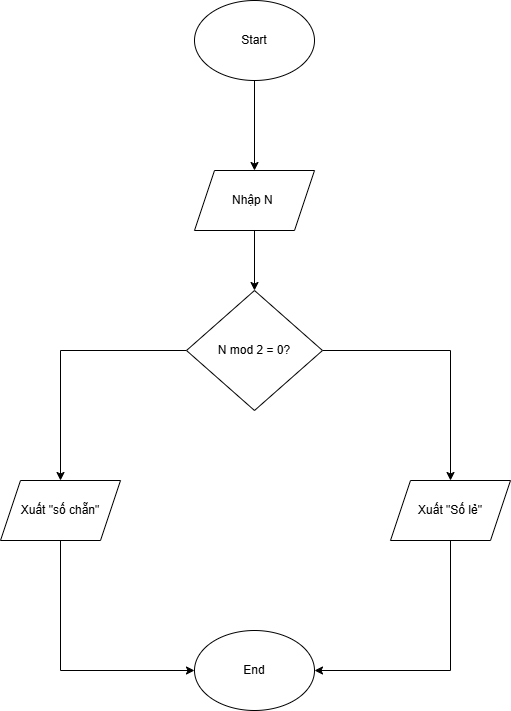

The diagram above was exported from draw.io. Its source (the exported page's mxGraphModel, read from the mxfile embedded in the PNG):
<mxGraphModel dx="1042" dy="562" grid="1" gridSize="10" guides="1" tooltips="1" connect="1" arrows="1" fold="1" page="1" pageScale="1" pageWidth="827" pageHeight="1169" math="0" shadow="0">
  <root>
    <mxCell id="0" />
    <mxCell id="1" parent="0" />
    <mxCell id="H5ocJ_dbTDf2vSvZgTIS-3" value="" style="edgeStyle=orthogonalEdgeStyle;rounded=0;orthogonalLoop=1;jettySize=auto;html=1;" edge="1" parent="1" source="H5ocJ_dbTDf2vSvZgTIS-1" target="H5ocJ_dbTDf2vSvZgTIS-2">
      <mxGeometry relative="1" as="geometry" />
    </mxCell>
    <mxCell id="H5ocJ_dbTDf2vSvZgTIS-1" value="Start" style="ellipse;whiteSpace=wrap;html=1;" vertex="1" parent="1">
      <mxGeometry x="354" y="80" width="120" height="80" as="geometry" />
    </mxCell>
    <mxCell id="H5ocJ_dbTDf2vSvZgTIS-5" value="" style="edgeStyle=orthogonalEdgeStyle;rounded=0;orthogonalLoop=1;jettySize=auto;html=1;" edge="1" parent="1" source="H5ocJ_dbTDf2vSvZgTIS-2" target="H5ocJ_dbTDf2vSvZgTIS-4">
      <mxGeometry relative="1" as="geometry" />
    </mxCell>
    <mxCell id="H5ocJ_dbTDf2vSvZgTIS-2" value="Nhập N&amp;nbsp;" style="shape=parallelogram;perimeter=parallelogramPerimeter;whiteSpace=wrap;html=1;fixedSize=1;" vertex="1" parent="1">
      <mxGeometry x="354" y="250" width="120" height="60" as="geometry" />
    </mxCell>
    <mxCell id="H5ocJ_dbTDf2vSvZgTIS-7" value="" style="edgeStyle=orthogonalEdgeStyle;rounded=0;orthogonalLoop=1;jettySize=auto;html=1;" edge="1" parent="1" source="H5ocJ_dbTDf2vSvZgTIS-4" target="H5ocJ_dbTDf2vSvZgTIS-6">
      <mxGeometry relative="1" as="geometry" />
    </mxCell>
    <mxCell id="H5ocJ_dbTDf2vSvZgTIS-9" value="" style="edgeStyle=orthogonalEdgeStyle;rounded=0;orthogonalLoop=1;jettySize=auto;html=1;" edge="1" parent="1" source="H5ocJ_dbTDf2vSvZgTIS-4" target="H5ocJ_dbTDf2vSvZgTIS-8">
      <mxGeometry relative="1" as="geometry" />
    </mxCell>
    <mxCell id="H5ocJ_dbTDf2vSvZgTIS-4" value="N mod 2 = 0?" style="rhombus;whiteSpace=wrap;html=1;" vertex="1" parent="1">
      <mxGeometry x="346" y="370" width="136" height="120" as="geometry" />
    </mxCell>
    <mxCell id="H5ocJ_dbTDf2vSvZgTIS-12" style="edgeStyle=orthogonalEdgeStyle;rounded=0;orthogonalLoop=1;jettySize=auto;html=1;" edge="1" parent="1" source="H5ocJ_dbTDf2vSvZgTIS-6" target="H5ocJ_dbTDf2vSvZgTIS-10">
      <mxGeometry relative="1" as="geometry">
        <Array as="points">
          <mxPoint x="220" y="750" />
        </Array>
      </mxGeometry>
    </mxCell>
    <mxCell id="H5ocJ_dbTDf2vSvZgTIS-6" value="Xuất &quot;số chẵn&quot;" style="shape=parallelogram;perimeter=parallelogramPerimeter;whiteSpace=wrap;html=1;fixedSize=1;" vertex="1" parent="1">
      <mxGeometry x="160" y="560" width="120" height="60" as="geometry" />
    </mxCell>
    <mxCell id="H5ocJ_dbTDf2vSvZgTIS-11" style="edgeStyle=orthogonalEdgeStyle;rounded=0;orthogonalLoop=1;jettySize=auto;html=1;" edge="1" parent="1" source="H5ocJ_dbTDf2vSvZgTIS-8" target="H5ocJ_dbTDf2vSvZgTIS-10">
      <mxGeometry relative="1" as="geometry">
        <Array as="points">
          <mxPoint x="610" y="750" />
        </Array>
      </mxGeometry>
    </mxCell>
    <mxCell id="H5ocJ_dbTDf2vSvZgTIS-8" value="Xuất &quot;Số lẻ&quot;" style="shape=parallelogram;perimeter=parallelogramPerimeter;whiteSpace=wrap;html=1;fixedSize=1;" vertex="1" parent="1">
      <mxGeometry x="550" y="560" width="120" height="60" as="geometry" />
    </mxCell>
    <mxCell id="H5ocJ_dbTDf2vSvZgTIS-10" value="End" style="ellipse;whiteSpace=wrap;html=1;" vertex="1" parent="1">
      <mxGeometry x="354" y="710" width="120" height="80" as="geometry" />
    </mxCell>
  </root>
</mxGraphModel>